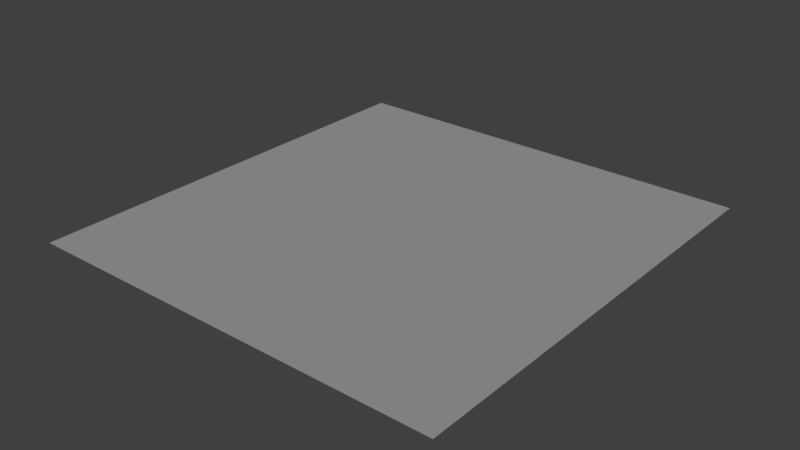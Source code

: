 # Source: animation_sun.blend  (saved by Blender 2.80.35; exported with 4.5.12 LTS)
import bpy
from mathutils import Matrix  # noqa: F401  (used for matrix-valued properties, if any)

bpy.ops.wm.read_factory_settings(use_empty=True)
scene = bpy.context.scene
scene.name = 'Scene'

# ---- collections
col_collection_1 = bpy.data.collections.new('Collection 1'); scene.collection.children.link(col_collection_1)

# ---- world
world_world = bpy.data.worlds.new('World'); scene.world = world_world
world_world.color = (0.05088, 0.05088, 0.05088)
world_world.use_sun_shadow = False
world_world.sun_shadow_jitter_overblur = 0.0
world_world.cycles.sampling_method = 'MANUAL'

# ---- lights
light_sun = bpy.data.lights.new('Sun', 'SUN')
light_sun.transmission_factor = 0.0
light_sun.angle = 0.1993
light_sun.energy = 1.0
light_sun.shadow_buffer_clip_start = 0.5
light_sun.shadow_soft_size = 0.1
light_sun.shadow_cascade_max_distance = 1000.0

# ---- meshes
me_plane = bpy.data.meshes.new('Plane')
me_plane.from_pydata([(-1.0, -1.0, 0.0), (1.0, -1.0, 0.0), (-1.0, 1.0, 0.0), (1.0, 1.0, 0.0)], [], [(0, 1, 3, 2)])
me_plane.use_remesh_preserve_volume = False
me_plane.use_remesh_preserve_attributes = False
me_plane.use_mirror_vertex_groups = False
me_plane.update()

# ---- objects
ob_plane = bpy.data.objects.new('Plane', me_plane)
ob_sun = bpy.data.objects.new('Sun', light_sun)

# ---- transforms, parenting, visibility, modifiers, constraints
ob_plane.location = (0.1095, 0.0818, -0.01913)
ob_plane.scale = (7.269, 7.575, 1.0)
ob_plane.lineart.crease_threshold = 0.0
ob_sun.location = (0.0, 7.493, 5.265)
ob_sun.rotation_euler = (-0.6957, 0.4597, 0.1669)
ob_sun.lineart.crease_threshold = 0.0

# ---- collection membership
col_collection_1.objects.link(ob_plane)
col_collection_1.objects.link(ob_sun)

# ---- scene / render settings (as saved in the file)
scene.frame_start = 0; scene.frame_end = 120; scene.frame_set(0)
scene.render.engine = 'BLENDER_EEVEE_NEXT'
scene.render.resolution_percentage = 50
scene.render.dither_intensity = 0.0
scene.render.motion_blur_shutter = 1.0
scene.cycles.use_denoising = False
scene.cycles.samples = 128
scene.cycles.sampling_pattern = 'TABULATED_SOBOL'
scene.cycles.use_adaptive_sampling = False
scene.cycles.use_light_tree = False
scene.cycles.blur_glossy = 0.0
scene.cycles.sample_clamp_indirect = 0.0
scene.view_settings.view_transform = 'Standard'
bpy.context.view_layer.update()

# ---- added for rendering (the .blend has no active camera): camera
cam_auto = bpy.data.cameras.new('AutoCamera')
cam_auto.lens = 50.0
cam_auto.sensor_width = 36.0
cam_auto.clip_end = 1000.0
ob_auto_camera = bpy.data.objects.new('AutoCamera', cam_auto)
scene.collection.objects.link(ob_auto_camera)
ob_auto_camera.location = (19.537, -23.2312, 15.5229)
ob_auto_camera.rotation_euler = (1.09748, -7.21219e-08, 0.694738)
scene.camera = ob_auto_camera
bpy.context.view_layer.update()
